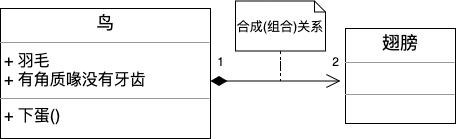

The diagram above was exported from draw.io. Its source (the exported page's mxGraphModel, read from the mxfile embedded in the PNG):
<mxGraphModel dx="898" dy="680" grid="1" gridSize="10" guides="1" tooltips="1" connect="1" arrows="1" fold="1" page="1" pageScale="1" pageWidth="3300" pageHeight="4681" math="0" shadow="0">
  <root>
    <mxCell id="3IFGog02pEcSqadIB1ck-0" />
    <mxCell id="3IFGog02pEcSqadIB1ck-1" parent="3IFGog02pEcSqadIB1ck-0" />
    <mxCell id="3IFGog02pEcSqadIB1ck-2" value="&lt;p style=&quot;margin: 4px 0px 0px ; text-align: center ; font-size: 18px&quot;&gt;&lt;font style=&quot;font-size: 18px&quot;&gt;鸟&lt;/font&gt;&lt;/p&gt;&lt;hr size=&quot;1&quot; style=&quot;font-size: 18px&quot;&gt;&lt;p style=&quot;margin: 0px 0px 0px 4px ; font-size: 16px&quot;&gt;&lt;font style=&quot;font-size: 16px&quot;&gt;+ 羽毛&lt;br&gt;&lt;/font&gt;&lt;/p&gt;&lt;p style=&quot;margin: 0px 0px 0px 4px ; font-size: 16px&quot;&gt;&lt;font style=&quot;font-size: 16px&quot;&gt;+ 有角质喙没有牙齿&lt;/font&gt;&lt;/p&gt;&lt;hr size=&quot;1&quot; style=&quot;font-size: 16px&quot;&gt;&lt;p style=&quot;margin: 0px 0px 0px 4px ; font-size: 16px&quot;&gt;&lt;font style=&quot;font-size: 16px&quot;&gt;+ 下蛋()&lt;/font&gt;&lt;br&gt;&lt;/p&gt;" style="verticalAlign=top;align=left;overflow=fill;fontSize=12;fontFamily=Helvetica;html=1;" vertex="1" parent="3IFGog02pEcSqadIB1ck-1">
      <mxGeometry x="555" y="370" width="210" height="130" as="geometry" />
    </mxCell>
    <mxCell id="3IFGog02pEcSqadIB1ck-3" value="&lt;p style=&quot;margin: 4px 0px 0px ; text-align: center ; font-size: 18px&quot;&gt;&lt;font style=&quot;font-size: 18px&quot;&gt;翅膀&lt;/font&gt;&lt;/p&gt;&lt;hr size=&quot;1&quot; style=&quot;font-size: 18px&quot;&gt;&lt;p style=&quot;margin: 0px 0px 0px 4px ; font-size: 13px&quot;&gt;&lt;font style=&quot;font-size: 13px&quot;&gt;&lt;br&gt;&lt;/font&gt;&lt;/p&gt;&lt;hr size=&quot;1&quot; style=&quot;font-size: 13px&quot;&gt;&lt;p style=&quot;margin: 0px 0px 0px 4px ; font-size: 13px&quot;&gt;&lt;br&gt;&lt;/p&gt;" style="verticalAlign=top;align=left;overflow=fill;fontSize=12;fontFamily=Helvetica;html=1;" vertex="1" parent="3IFGog02pEcSqadIB1ck-1">
      <mxGeometry x="900" y="390" width="110" height="95" as="geometry" />
    </mxCell>
    <mxCell id="3IFGog02pEcSqadIB1ck-4" style="edgeStyle=orthogonalEdgeStyle;rounded=0;orthogonalLoop=1;jettySize=auto;html=1;dashed=1;fontSize=12;startArrow=none;startFill=0;endArrow=none;endFill=0;strokeWidth=1;" edge="1" parent="3IFGog02pEcSqadIB1ck-1" source="3IFGog02pEcSqadIB1ck-5">
      <mxGeometry relative="1" as="geometry">
        <mxPoint x="835" y="442.5" as="targetPoint" />
      </mxGeometry>
    </mxCell>
    <mxCell id="3IFGog02pEcSqadIB1ck-5" value="&lt;font style=&quot;font-size: 13px&quot;&gt;合成(组合)关系&lt;/font&gt;" style="shape=note2;boundedLbl=1;whiteSpace=wrap;html=1;size=11;verticalAlign=top;align=center;fontSize=12;" vertex="1" parent="3IFGog02pEcSqadIB1ck-1">
      <mxGeometry x="790" y="362.5" width="90" height="50" as="geometry" />
    </mxCell>
    <mxCell id="3IFGog02pEcSqadIB1ck-6" value="" style="endArrow=open;html=1;endSize=12;startArrow=diamondThin;startSize=14;startFill=1;edgeStyle=orthogonalEdgeStyle;align=left;verticalAlign=bottom;fontSize=12;strokeWidth=1;" edge="1" parent="3IFGog02pEcSqadIB1ck-1">
      <mxGeometry x="-1" y="3" relative="1" as="geometry">
        <mxPoint x="765" y="442.5" as="sourcePoint" />
        <mxPoint x="895" y="442.5" as="targetPoint" />
      </mxGeometry>
    </mxCell>
    <mxCell id="3IFGog02pEcSqadIB1ck-7" value="1" style="text;html=1;align=center;verticalAlign=middle;resizable=0;points=[];autosize=1;strokeColor=none;fontSize=12;" vertex="1" parent="3IFGog02pEcSqadIB1ck-1">
      <mxGeometry x="765" y="412.5" width="20" height="20" as="geometry" />
    </mxCell>
    <mxCell id="3IFGog02pEcSqadIB1ck-8" value="2" style="text;html=1;align=center;verticalAlign=middle;resizable=0;points=[];autosize=1;strokeColor=none;fontSize=12;" vertex="1" parent="3IFGog02pEcSqadIB1ck-1">
      <mxGeometry x="880" y="412.5" width="20" height="20" as="geometry" />
    </mxCell>
  </root>
</mxGraphModel>